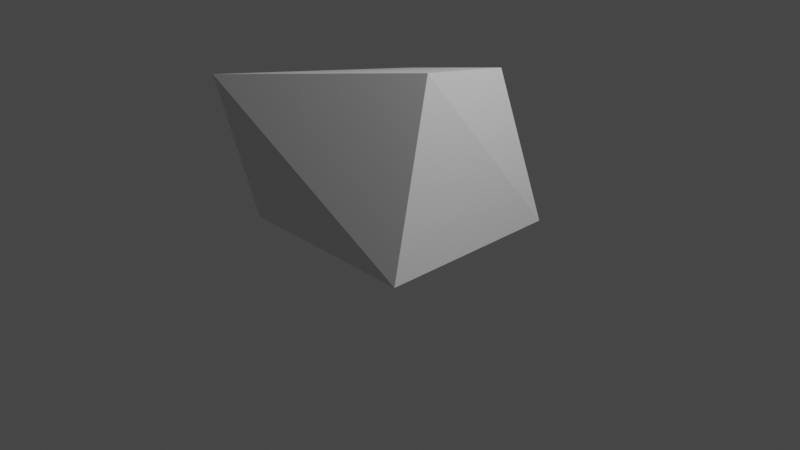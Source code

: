 # Source: wall2.blend  (saved by Blender 2.82.7; exported with 4.5.12 LTS)
import bpy
from mathutils import Matrix  # noqa: F401  (used for matrix-valued properties, if any)

bpy.ops.wm.read_factory_settings(use_empty=True)
scene = bpy.context.scene
scene.name = 'Scene'

# ---- collections
col_collection = bpy.data.collections.new('Collection'); scene.collection.children.link(col_collection)

# ---- materials (node trees are filled in below, after node groups)
mat_material = bpy.data.materials.new('Material')
mat_material.alpha_threshold = 0.0
mat_material.use_transparent_shadow = False
mat_material.line_color = (0.0, 0.0, 0.0, 1.0)

# ---- material node trees
mat_material.use_nodes = True; mat_material.node_tree.nodes.clear()
_N = mat_material.node_tree.nodes; _L = mat_material.node_tree.links
n0 = _N.new('ShaderNodeOutputMaterial'); n0.name = 'Material Output'; n0.location = (300, 300)
n1 = _N.new('ShaderNodeBsdfPrincipled'); n1.name = 'Principled BSDF'; n1.location = (10, 300)
n1.distribution = 'GGX'
n1.subsurface_method = 'BURLEY'
n1.inputs[2].default_value = 0.4
n1.inputs[3].default_value = 1.45
n1.inputs[27].default_value = (0.0, 0.0, 0.0, 1.0)
n1.inputs[28].default_value = 1.0
_L.new(n1.outputs[0], n0.inputs[0])
n0.is_active_output = True

# ---- world
world_world = bpy.data.worlds.new('World'); scene.world = world_world
world_world.use_nodes = True; world_world.node_tree.nodes.clear()
_N = world_world.node_tree.nodes; _L = world_world.node_tree.links
n0 = _N.new('ShaderNodeOutputWorld'); n0.name = 'World Output'; n0.location = (300, 300)
n1 = _N.new('ShaderNodeBackground'); n1.name = 'Background'; n1.location = (10, 300)
n1.inputs[0].default_value = (0.05088, 0.05088, 0.05088, 1.0)
_L.new(n1.outputs[0], n0.inputs[0])
n0.is_active_output = True
world_world.color = (0.05088, 0.05088, 0.05088)
world_world.use_sun_shadow = False
world_world.sun_shadow_jitter_overblur = 0.0

# ---- cameras
cam_camera = bpy.data.cameras.new('Camera')
cam_camera.clip_end = 100.0
cam_camera.ortho_scale = 7.314

# ---- lights
light_light = bpy.data.lights.new('Light', 'POINT')
light_light.transmission_factor = 0.0
light_light.energy = 1000.0
light_light.shadow_soft_size = 0.1
light_light.shadow_maximum_resolution = 0.006
light_light.use_absolute_resolution = True

# ---- meshes
me_cube = bpy.data.meshes.new('Cube')
me_cube.from_pydata([(0.8614, 0.4797, 0.6965), (1.0, 1.0, -1.0), (0.9239, -0.5324, 0.8931), (1.0, -1.0, -1.0), (-0.97, 1.098, 0.1131), (-1.0, 1.0, -1.0), (-1.025, -1.416, 0.6089), (-1.0, -1.0, -1.0)], [], [(0, 4, 6, 2), (3, 2, 6, 7), (7, 6, 4, 5), (5, 1, 3, 7), (1, 0, 2, 3), (5, 4, 0, 1)])
_uv = me_cube.uv_layers.new(name='UVMap')
_uv.uv.foreach_set('vector', [0.625, 0.5, 0.875, 0.5, 0.875, 0.75, 0.625, 0.75, 0.375, 0.75, 0.625, 0.75, 0.625, 1.0, 0.375, 1.0, 0.375, 0.0, 0.625, 0.0, 0.625, 0.25, 0.375, 0.25, 0.125, 0.5, 0.375, 0.5, 0.375, 0.75, 0.125, 0.75, 0.375, 0.5, 0.625, 0.5, 0.625, 0.75, 0.375, 0.75, 0.375, 0.25, 0.625, 0.25, 0.625, 0.5, 0.375, 0.5])
me_cube.materials.append(mat_material)
me_cube.use_remesh_preserve_volume = False
me_cube.use_remesh_preserve_attributes = False
me_cube.use_mirror_vertex_groups = False
me_cube.update()

# ---- objects
ob_cube = bpy.data.objects.new('Cube', me_cube)
ob_light = bpy.data.objects.new('Light', light_light)
ob_camera = bpy.data.objects.new('Camera', cam_camera)

# ---- transforms, parenting, visibility, modifiers, constraints
ob_cube.location = (0.0, 0.0, 1.0)
ob_cube.lock_rotations_4d = False
ob_cube.empty_display_type = 'ARROWS'
ob_cube.lineart.crease_threshold = 0.0
ob_light.location = (4.076, 1.005, 5.904)
ob_light.rotation_euler = (0.6503, 0.05522, 1.866)
ob_light.lock_rotations_4d = False
ob_light.empty_display_type = 'ARROWS'
ob_light.color = (0.0, 0.0, 0.0, 0.0)
ob_light.lineart.crease_threshold = 0.0
ob_camera.location = (7.359, -6.926, 4.958)
ob_camera.rotation_euler = (1.109, 0.0, 0.8149)
ob_camera.lock_rotations_4d = False
ob_camera.empty_display_type = 'ARROWS'
ob_camera.color = (0.0, 0.0, 0.0, 0.0)
ob_camera.display_type = 'WIRE'
ob_camera.lineart.crease_threshold = 0.0

# ---- collection membership
col_collection.objects.link(ob_cube)
col_collection.objects.link(ob_light)
col_collection.objects.link(ob_camera)

# ---- scene / render settings (as saved in the file)
scene.camera = ob_camera
scene.frame_start = 1; scene.frame_end = 250; scene.frame_set(1)
scene.render.engine = 'BLENDER_EEVEE_NEXT'
scene.cycles.use_denoising = False
scene.cycles.samples = 128
scene.cycles.sampling_pattern = 'TABULATED_SOBOL'
scene.cycles.use_adaptive_sampling = False
scene.cycles.use_light_tree = False
scene.view_settings.view_transform = 'Filmic'
bpy.context.view_layer.update()
